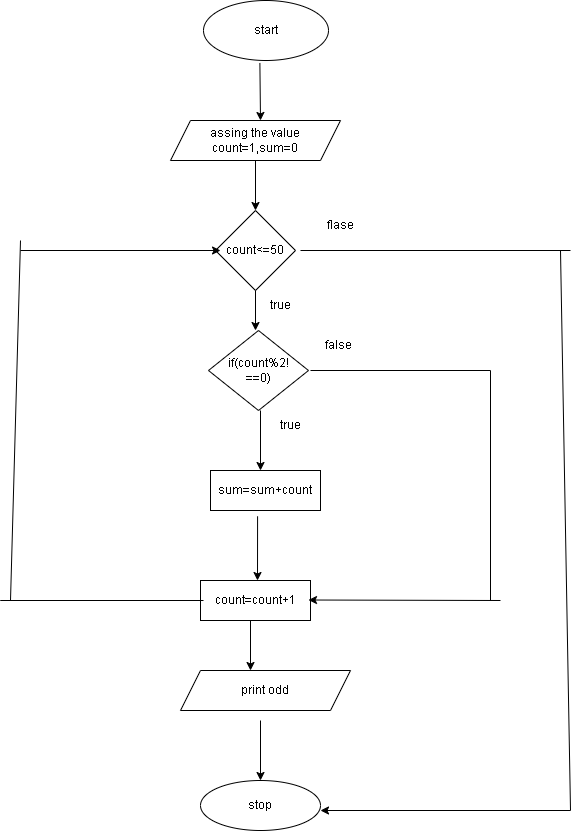

The diagram above was exported from draw.io. Its source (the exported page's mxGraphModel, read from the mxfile embedded in the PNG):
<mxGraphModel dx="1032" dy="459" grid="1" gridSize="10" guides="1" tooltips="1" connect="1" arrows="1" fold="1" page="1" pageScale="1" pageWidth="850" pageHeight="1100" math="0" shadow="0">
  <root>
    <mxCell id="0" />
    <mxCell id="1" parent="0" />
    <mxCell id="jXF1EkNrY7dWqTnL8l5H-1" value="start" style="ellipse;whiteSpace=wrap;html=1;" vertex="1" parent="1">
      <mxGeometry x="363" y="20" width="125" height="60" as="geometry" />
    </mxCell>
    <mxCell id="jXF1EkNrY7dWqTnL8l5H-2" value="" style="endArrow=classic;html=1;rounded=0;exitX=0.451;exitY=1.041;exitDx=0;exitDy=0;exitPerimeter=0;" edge="1" parent="1" source="jXF1EkNrY7dWqTnL8l5H-1">
      <mxGeometry width="50" height="50" relative="1" as="geometry">
        <mxPoint x="400" y="270" as="sourcePoint" />
        <mxPoint x="420" y="140" as="targetPoint" />
      </mxGeometry>
    </mxCell>
    <mxCell id="jXF1EkNrY7dWqTnL8l5H-3" value="assing the value count=1,sum=0" style="shape=parallelogram;perimeter=parallelogramPerimeter;whiteSpace=wrap;html=1;fixedSize=1;" vertex="1" parent="1">
      <mxGeometry x="330" y="140" width="170" height="40" as="geometry" />
    </mxCell>
    <mxCell id="jXF1EkNrY7dWqTnL8l5H-6" value="" style="endArrow=classic;html=1;rounded=0;exitX=0.5;exitY=1;exitDx=0;exitDy=0;entryX=0.5;entryY=0;entryDx=0;entryDy=0;" edge="1" parent="1" source="jXF1EkNrY7dWqTnL8l5H-3" target="jXF1EkNrY7dWqTnL8l5H-7">
      <mxGeometry width="50" height="50" relative="1" as="geometry">
        <mxPoint x="400" y="260" as="sourcePoint" />
        <mxPoint x="415" y="250" as="targetPoint" />
      </mxGeometry>
    </mxCell>
    <mxCell id="jXF1EkNrY7dWqTnL8l5H-7" value="count&amp;lt;=50" style="rhombus;whiteSpace=wrap;html=1;" vertex="1" parent="1">
      <mxGeometry x="375" y="230" width="80" height="80" as="geometry" />
    </mxCell>
    <mxCell id="jXF1EkNrY7dWqTnL8l5H-8" value="" style="endArrow=classic;html=1;rounded=0;exitX=0.5;exitY=1;exitDx=0;exitDy=0;" edge="1" parent="1" source="jXF1EkNrY7dWqTnL8l5H-7">
      <mxGeometry width="50" height="50" relative="1" as="geometry">
        <mxPoint x="400" y="260" as="sourcePoint" />
        <mxPoint x="415" y="350" as="targetPoint" />
      </mxGeometry>
    </mxCell>
    <mxCell id="jXF1EkNrY7dWqTnL8l5H-12" value="" style="endArrow=classic;html=1;rounded=0;" edge="1" parent="1">
      <mxGeometry width="50" height="50" relative="1" as="geometry">
        <mxPoint x="420" y="430" as="sourcePoint" />
        <mxPoint x="420" y="490" as="targetPoint" />
        <Array as="points" />
      </mxGeometry>
    </mxCell>
    <mxCell id="jXF1EkNrY7dWqTnL8l5H-9" value="if(count%2!&lt;br&gt;==0)" style="rhombus;whiteSpace=wrap;html=1;" vertex="1" parent="1">
      <mxGeometry x="368" y="350" width="100" height="80" as="geometry" />
    </mxCell>
    <mxCell id="jXF1EkNrY7dWqTnL8l5H-13" value="sum=sum+count" style="rounded=0;whiteSpace=wrap;html=1;" vertex="1" parent="1">
      <mxGeometry x="370" y="490" width="110" height="40" as="geometry" />
    </mxCell>
    <mxCell id="jXF1EkNrY7dWqTnL8l5H-14" value="" style="endArrow=classic;html=1;rounded=0;exitX=0.428;exitY=1.145;exitDx=0;exitDy=0;exitPerimeter=0;" edge="1" parent="1" source="jXF1EkNrY7dWqTnL8l5H-13">
      <mxGeometry width="50" height="50" relative="1" as="geometry">
        <mxPoint x="400" y="450" as="sourcePoint" />
        <mxPoint x="417" y="600" as="targetPoint" />
      </mxGeometry>
    </mxCell>
    <mxCell id="jXF1EkNrY7dWqTnL8l5H-15" value="count=count+1" style="rounded=0;whiteSpace=wrap;html=1;" vertex="1" parent="1">
      <mxGeometry x="360" y="600" width="110" height="40" as="geometry" />
    </mxCell>
    <mxCell id="jXF1EkNrY7dWqTnL8l5H-16" value="" style="endArrow=classic;html=1;rounded=0;" edge="1" parent="1">
      <mxGeometry width="50" height="50" relative="1" as="geometry">
        <mxPoint x="410" y="640" as="sourcePoint" />
        <mxPoint x="410" y="690" as="targetPoint" />
      </mxGeometry>
    </mxCell>
    <mxCell id="jXF1EkNrY7dWqTnL8l5H-17" value="print odd" style="shape=parallelogram;perimeter=parallelogramPerimeter;whiteSpace=wrap;html=1;fixedSize=1;" vertex="1" parent="1">
      <mxGeometry x="340" y="690" width="170" height="40" as="geometry" />
    </mxCell>
    <mxCell id="jXF1EkNrY7dWqTnL8l5H-18" value="" style="endArrow=classic;html=1;rounded=0;" edge="1" parent="1" target="jXF1EkNrY7dWqTnL8l5H-19">
      <mxGeometry width="50" height="50" relative="1" as="geometry">
        <mxPoint x="420" y="740" as="sourcePoint" />
        <mxPoint x="420" y="810" as="targetPoint" />
      </mxGeometry>
    </mxCell>
    <mxCell id="jXF1EkNrY7dWqTnL8l5H-19" value="stop" style="ellipse;whiteSpace=wrap;html=1;" vertex="1" parent="1">
      <mxGeometry x="360" y="800" width="120" height="50" as="geometry" />
    </mxCell>
    <mxCell id="jXF1EkNrY7dWqTnL8l5H-21" value="" style="endArrow=none;html=1;rounded=0;" edge="1" parent="1">
      <mxGeometry width="50" height="50" relative="1" as="geometry">
        <mxPoint x="470" y="390" as="sourcePoint" />
        <mxPoint x="650" y="390" as="targetPoint" />
      </mxGeometry>
    </mxCell>
    <mxCell id="jXF1EkNrY7dWqTnL8l5H-22" value="" style="endArrow=none;html=1;rounded=0;" edge="1" parent="1">
      <mxGeometry width="50" height="50" relative="1" as="geometry">
        <mxPoint x="650" y="620" as="sourcePoint" />
        <mxPoint x="650" y="390" as="targetPoint" />
      </mxGeometry>
    </mxCell>
    <mxCell id="jXF1EkNrY7dWqTnL8l5H-23" value="" style="endArrow=classic;html=1;rounded=0;" edge="1" parent="1">
      <mxGeometry width="50" height="50" relative="1" as="geometry">
        <mxPoint x="660" y="620" as="sourcePoint" />
        <mxPoint x="468" y="619.5" as="targetPoint" />
      </mxGeometry>
    </mxCell>
    <mxCell id="jXF1EkNrY7dWqTnL8l5H-24" value="true" style="text;html=1;strokeColor=none;fillColor=none;align=center;verticalAlign=middle;whiteSpace=wrap;rounded=0;" vertex="1" parent="1">
      <mxGeometry x="420" y="430" width="60" height="30" as="geometry" />
    </mxCell>
    <mxCell id="jXF1EkNrY7dWqTnL8l5H-25" value="false" style="text;html=1;strokeColor=none;fillColor=none;align=center;verticalAlign=middle;whiteSpace=wrap;rounded=0;" vertex="1" parent="1">
      <mxGeometry x="468" y="350" width="60" height="30" as="geometry" />
    </mxCell>
    <mxCell id="jXF1EkNrY7dWqTnL8l5H-26" value="" style="endArrow=none;html=1;rounded=0;exitX=0.091;exitY=0.75;exitDx=0;exitDy=0;exitPerimeter=0;" edge="1" parent="1">
      <mxGeometry width="50" height="50" relative="1" as="geometry">
        <mxPoint x="363" y="620" as="sourcePoint" />
        <mxPoint x="172.99" y="620" as="targetPoint" />
        <Array as="points">
          <mxPoint x="160" y="620" />
        </Array>
      </mxGeometry>
    </mxCell>
    <mxCell id="jXF1EkNrY7dWqTnL8l5H-27" value="" style="endArrow=none;html=1;rounded=0;" edge="1" parent="1">
      <mxGeometry width="50" height="50" relative="1" as="geometry">
        <mxPoint x="170" y="620" as="sourcePoint" />
        <mxPoint x="180" y="260" as="targetPoint" />
      </mxGeometry>
    </mxCell>
    <mxCell id="jXF1EkNrY7dWqTnL8l5H-28" value="" style="endArrow=classic;html=1;rounded=0;entryX=0.063;entryY=0.5;entryDx=0;entryDy=0;entryPerimeter=0;" edge="1" parent="1" target="jXF1EkNrY7dWqTnL8l5H-7">
      <mxGeometry width="50" height="50" relative="1" as="geometry">
        <mxPoint x="180" y="270" as="sourcePoint" />
        <mxPoint x="360" y="270" as="targetPoint" />
        <Array as="points" />
      </mxGeometry>
    </mxCell>
    <mxCell id="jXF1EkNrY7dWqTnL8l5H-29" value="true" style="text;html=1;strokeColor=none;fillColor=none;align=center;verticalAlign=middle;whiteSpace=wrap;rounded=0;" vertex="1" parent="1">
      <mxGeometry x="410" y="310" width="60" height="30" as="geometry" />
    </mxCell>
    <mxCell id="jXF1EkNrY7dWqTnL8l5H-30" value="" style="endArrow=none;html=1;rounded=0;" edge="1" parent="1">
      <mxGeometry width="50" height="50" relative="1" as="geometry">
        <mxPoint x="460" y="270" as="sourcePoint" />
        <mxPoint x="730" y="270" as="targetPoint" />
      </mxGeometry>
    </mxCell>
    <mxCell id="jXF1EkNrY7dWqTnL8l5H-31" value="" style="endArrow=none;html=1;rounded=0;" edge="1" parent="1">
      <mxGeometry width="50" height="50" relative="1" as="geometry">
        <mxPoint x="730" y="830" as="sourcePoint" />
        <mxPoint x="720" y="270" as="targetPoint" />
      </mxGeometry>
    </mxCell>
    <mxCell id="jXF1EkNrY7dWqTnL8l5H-33" value="" style="endArrow=classic;html=1;rounded=0;" edge="1" parent="1">
      <mxGeometry width="50" height="50" relative="1" as="geometry">
        <mxPoint x="730" y="830" as="sourcePoint" />
        <mxPoint x="480" y="830" as="targetPoint" />
      </mxGeometry>
    </mxCell>
    <mxCell id="jXF1EkNrY7dWqTnL8l5H-34" value="flase" style="text;html=1;strokeColor=none;fillColor=none;align=center;verticalAlign=middle;whiteSpace=wrap;rounded=0;" vertex="1" parent="1">
      <mxGeometry x="470" y="230" width="60" height="30" as="geometry" />
    </mxCell>
  </root>
</mxGraphModel>